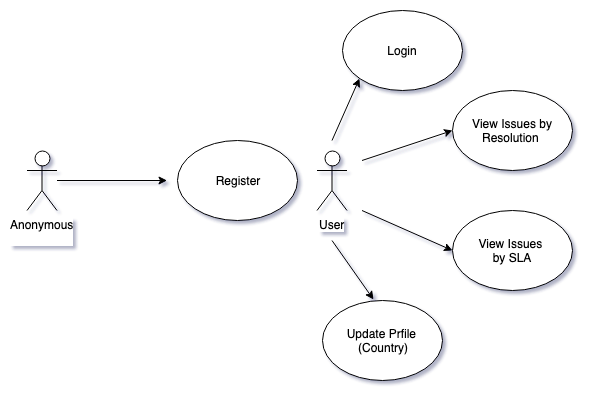

The diagram above was exported from draw.io. Its source (the exported page's mxGraphModel, read from the mxfile embedded in the PNG):
<mxGraphModel dx="758" dy="525" grid="1" gridSize="10" guides="1" tooltips="1" connect="1" arrows="1" fold="1" page="1" pageScale="1" pageWidth="827" pageHeight="1169" math="0" shadow="0">
  <root>
    <mxCell id="0" />
    <mxCell id="1" parent="0" />
    <mxCell id="rBS8eH4AjwWaDbCQfuIb-27" value="" style="group" vertex="1" connectable="0" parent="1">
      <mxGeometry x="397.5" y="120" width="255" height="370" as="geometry" />
    </mxCell>
    <mxCell id="rBS8eH4AjwWaDbCQfuIb-2" value="User" style="shape=umlActor;verticalLabelPosition=bottom;labelBackgroundColor=#ffffff;verticalAlign=top;html=1;outlineConnect=0;" vertex="1" parent="rBS8eH4AjwWaDbCQfuIb-27">
      <mxGeometry y="140" width="30" height="60" as="geometry" />
    </mxCell>
    <mxCell id="rBS8eH4AjwWaDbCQfuIb-14" value="Update Prfile &lt;br&gt;(Country)" style="ellipse;whiteSpace=wrap;html=1;" vertex="1" parent="rBS8eH4AjwWaDbCQfuIb-27">
      <mxGeometry x="5" y="290" width="120" height="80" as="geometry" />
    </mxCell>
    <mxCell id="rBS8eH4AjwWaDbCQfuIb-15" value="View Issues &lt;br&gt;by SLA" style="ellipse;whiteSpace=wrap;html=1;" vertex="1" parent="rBS8eH4AjwWaDbCQfuIb-27">
      <mxGeometry x="135" y="200" width="120" height="80" as="geometry" />
    </mxCell>
    <mxCell id="rBS8eH4AjwWaDbCQfuIb-16" value="View Issues by Resolution&amp;nbsp;" style="ellipse;whiteSpace=wrap;html=1;" vertex="1" parent="rBS8eH4AjwWaDbCQfuIb-27">
      <mxGeometry x="135" y="80" width="120" height="80" as="geometry" />
    </mxCell>
    <mxCell id="rBS8eH4AjwWaDbCQfuIb-17" value="Login" style="ellipse;whiteSpace=wrap;html=1;" vertex="1" parent="rBS8eH4AjwWaDbCQfuIb-27">
      <mxGeometry x="25" width="120" height="80" as="geometry" />
    </mxCell>
    <mxCell id="rBS8eH4AjwWaDbCQfuIb-20" value="" style="endArrow=classic;html=1;entryX=0;entryY=1;entryDx=0;entryDy=0;" edge="1" parent="rBS8eH4AjwWaDbCQfuIb-27" target="rBS8eH4AjwWaDbCQfuIb-17">
      <mxGeometry width="50" height="50" relative="1" as="geometry">
        <mxPoint x="15" y="130" as="sourcePoint" />
        <mxPoint x="25" y="370" as="targetPoint" />
        <Array as="points" />
      </mxGeometry>
    </mxCell>
    <mxCell id="rBS8eH4AjwWaDbCQfuIb-21" value="" style="endArrow=classic;html=1;entryX=0;entryY=0.5;entryDx=0;entryDy=0;" edge="1" parent="rBS8eH4AjwWaDbCQfuIb-27" target="rBS8eH4AjwWaDbCQfuIb-16">
      <mxGeometry width="50" height="50" relative="1" as="geometry">
        <mxPoint x="45" y="150" as="sourcePoint" />
        <mxPoint x="85.33333333333326" y="90.66666666666674" as="targetPoint" />
        <Array as="points" />
      </mxGeometry>
    </mxCell>
    <mxCell id="rBS8eH4AjwWaDbCQfuIb-22" value="" style="endArrow=classic;html=1;entryX=0;entryY=0.5;entryDx=0;entryDy=0;" edge="1" parent="rBS8eH4AjwWaDbCQfuIb-27" target="rBS8eH4AjwWaDbCQfuIb-15">
      <mxGeometry width="50" height="50" relative="1" as="geometry">
        <mxPoint x="45" y="200" as="sourcePoint" />
        <mxPoint x="145.33333333333326" y="130.66666666666674" as="targetPoint" />
        <Array as="points" />
      </mxGeometry>
    </mxCell>
    <mxCell id="rBS8eH4AjwWaDbCQfuIb-23" value="" style="endArrow=classic;html=1;entryX=0.431;entryY=-0.017;entryDx=0;entryDy=0;entryPerimeter=0;" edge="1" parent="rBS8eH4AjwWaDbCQfuIb-27" target="rBS8eH4AjwWaDbCQfuIb-14">
      <mxGeometry width="50" height="50" relative="1" as="geometry">
        <mxPoint x="15" y="230" as="sourcePoint" />
        <mxPoint x="145.33333333333326" y="250.66666666666674" as="targetPoint" />
        <Array as="points" />
      </mxGeometry>
    </mxCell>
    <mxCell id="rBS8eH4AjwWaDbCQfuIb-28" value="" style="group" vertex="1" connectable="0" parent="1">
      <mxGeometry x="107.5" y="250" width="270" height="80" as="geometry" />
    </mxCell>
    <mxCell id="rBS8eH4AjwWaDbCQfuIb-1" value="Anonymous&lt;br&gt;&lt;br&gt;" style="shape=umlActor;verticalLabelPosition=bottom;labelBackgroundColor=#ffffff;verticalAlign=top;html=1;outlineConnect=0;" vertex="1" parent="rBS8eH4AjwWaDbCQfuIb-28">
      <mxGeometry y="10" width="30" height="60" as="geometry" />
    </mxCell>
    <mxCell id="rBS8eH4AjwWaDbCQfuIb-5" value="Register" style="ellipse;whiteSpace=wrap;html=1;" vertex="1" parent="rBS8eH4AjwWaDbCQfuIb-28">
      <mxGeometry x="150" width="120" height="80" as="geometry" />
    </mxCell>
    <mxCell id="rBS8eH4AjwWaDbCQfuIb-6" value="" style="endArrow=classic;html=1;" edge="1" parent="rBS8eH4AjwWaDbCQfuIb-28">
      <mxGeometry width="50" height="50" relative="1" as="geometry">
        <mxPoint x="30" y="40" as="sourcePoint" />
        <mxPoint x="140" y="40" as="targetPoint" />
        <Array as="points">
          <mxPoint x="30" y="40" />
        </Array>
      </mxGeometry>
    </mxCell>
  </root>
</mxGraphModel>